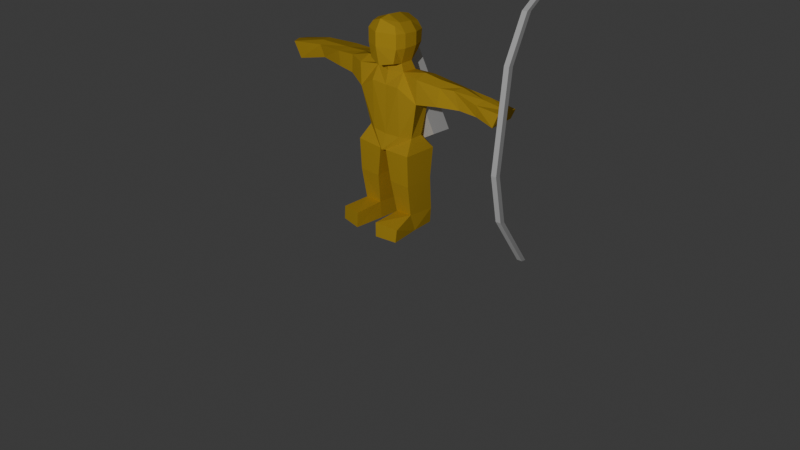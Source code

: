 # Source: archer.blend  (saved by Blender 5.2.45; exported with 4.5.12 LTS)
import bpy
from mathutils import Matrix  # noqa: F401  (used for matrix-valued properties, if any)

bpy.ops.wm.read_factory_settings(use_empty=True)
scene = bpy.context.scene
scene.name = 'Scene'

# ---- collections
col_collection = bpy.data.collections.new('Collection'); scene.collection.children.link(col_collection)

# ---- materials (node trees are filled in below, after node groups)
mat_material_001 = bpy.data.materials.new('Material.001')
mat_material_001.alpha_threshold = 0.0
mat_material_001.use_backface_culling_lightprobe_volume = False
mat_material_001.use_transparent_shadow = False
mat_material_001.diffuse_color = (0.8016, 0.5141, 0.04294, 1.0)
mat_material_001.roughness = 0.5
mat_material_001.line_color = (0.0, 0.0, 0.0, 1.0)
mat_teamcolor = bpy.data.materials.new('TeamColor')

# ---- material node trees
mat_material_001.use_nodes = True; mat_material_001.node_tree.nodes.clear()
_N = mat_material_001.node_tree.nodes; _L = mat_material_001.node_tree.links
n0 = _N.new('NodeFrame'); n0.name = 'Frame'; n0.location = (0, 0)
n0.label = 'Versioning: Use Nodes was removed'
n0.width = 150
n1 = _N.new('ShaderNodeOutputMaterial'); n1.name = 'Material Output'; n1.location = (480, 0)
n1.target = 'EEVEE'
n2 = _N.new('ShaderNodeBsdfPrincipled'); n2.name = 'Principled BSDF'; n2.location = (0, 0)
n2.inputs[0].default_value = (0.8016, 0.5141, 0.04294, 1.0)
n3 = _N.new('ShaderNodeOutputMaterial'); n3.name = 'Material Output.001'; n3.location = (450, 0)
n3.target = 'CYCLES'
n4 = _N.new('ShaderNodeBsdfDiffuse'); n4.name = 'Diffuse BSDF'; n4.location = (0, 0)
n4.inputs[0].default_value = (0.8016, 0.5141, 0.04294, 1.0)
n1.parent = n0
n2.parent = n0
n3.parent = n0
n4.parent = n0
_L.new(n2.outputs[0], n1.inputs[0])
_L.new(n4.outputs[0], n3.inputs[0])
n1.is_active_output = True
mat_teamcolor.use_nodes = True; mat_teamcolor.node_tree.nodes.clear()
_N = mat_teamcolor.node_tree.nodes; _L = mat_teamcolor.node_tree.links
n0 = _N.new('ShaderNodeBsdfPrincipled'); n0.name = 'Principled BSDF'; n0.location = (-200, 100)
n1 = _N.new('ShaderNodeOutputMaterial'); n1.name = 'Material Output'; n1.location = (200, 100)
_L.new(n0.outputs[0], n1.inputs[0])
n1.is_active_output = True

# ---- world
world_world = bpy.data.worlds.new('World'); scene.world = world_world
world_world.use_nodes = True; world_world.node_tree.nodes.clear()
_N = world_world.node_tree.nodes; _L = world_world.node_tree.links
n0 = _N.new('ShaderNodeOutputWorld'); n0.name = 'World Output'; n0.location = (300, 300)
n1 = _N.new('ShaderNodeBackground'); n1.name = 'Background'; n1.location = (10, 300)
n1.inputs[0].default_value = (0.05088, 0.05088, 0.05088, 1.0)
_L.new(n1.outputs[0], n0.inputs[0])
n0.is_active_output = True
world_world.color = (0.05088, 0.05088, 0.05088)
world_world.sun_shadow_jitter_overblur = 0.0

# ---- cameras
cam_camera = bpy.data.cameras.new('Camera')
cam_camera.clip_end = 100.0
cam_camera.ortho_scale = 7.314

# ---- lights
light_light = bpy.data.lights.new('Light', 'POINT')
light_light.energy = 1000.0
light_light.shadow_soft_size = 0.1

# ---- meshes
me_cube_001 = bpy.data.meshes.new('Cube.001')
me_cube_001.from_pydata([(-0.1297, -0.4272, 1.75), (-0.1582, -0.09574, 1.698), (-0.1943, -0.09601, 1.986), (-0.1243, -0.4365, 2.049), (-0.1543, -0.1193, 2.053), (-0.1666, -0.4565, 1.972), (-0.007618, -0.4239, 1.705), (-0.006835, -0.0517, 1.662), (-0.00614, -0.4318, 2.093), (-0.1943, -0.09601, 1.844), (-0.1661, -0.4484, 1.851), (-0.1582, -0.2026, 1.683), (-0.2219, -0.1897, 1.986), (-0.1513, -0.1829, 2.076), (-0.006835, -0.1611, 1.654), (-0.2219, -0.1897, 1.844), (-0.1585, -0.3304, 1.689), (-0.2251, -0.3268, 1.98), (-0.1546, -0.32, 2.07), (-0.2219, -0.327, 1.851), (-0.173, -0.3674, 1.599), (-0.1818, -0.2037, 1.604), (-0.006835, -0.1703, 1.589), (-0.173, -0.4571, 1.457), (-0.1818, -0.1283, 1.463), (-0.006835, -0.1353, 1.455), (-0.3988, -0.4069, 1.596), (-0.3953, -0.1678, 1.588), (-0.3243, -0.4152, 1.406), (-0.3886, -0.1678, 1.342), (-0.1822, -0.3975, 0.9724), (-0.1818, -0.1454, 0.967), (-0.006835, -0.1353, 0.9585), (-0.2931, -0.3315, 0.9724), (-0.2927, -0.2037, 0.967), (-0.609, -0.4239, 1.569), (-0.6742, -0.1912, 1.573), (-0.5868, -0.3649, 1.402), (-0.6499, -0.1748, 1.39), (-1.146, -0.3673, 1.562), (-1.119, -0.1931, 1.529), (-1.193, -0.4183, 1.451), (-1.081, -0.2458, 1.393), (-1.414, -0.386, 1.526), (-1.408, -0.1718, 1.529), (-1.339, -0.413, 1.409), (-1.316, -0.1988, 1.368), (-0.04479, -0.4449, 0.8275), (-0.04411, -0.09925, 0.8088), (-0.345, -0.444, 0.8323), (-0.3444, -0.09841, 0.8224), (-0.1264, -0.4506, 0.1733), (-0.1221, -0.1721, 0.1585), (-0.3302, -0.4437, 0.1733), (-0.3321, -0.1584, 0.1849), (-0.1264, -0.4556, 0.0008174), (-0.1221, -0.1797, -0.0002213), (-0.3162, -0.4454, 0.01548), (-0.3435, -0.2075, 0.009919), (-0.1364, 0.1263, 0.1335), (-0.3917, 0.08202, 0.1211), (-0.1444, 0.1318, -0.013), (-0.3818, 0.09062, -0.01061), (-0.3414, -0.4129, 0.5226), (-0.09594, -0.4134, 0.5201), (-0.3407, -0.114, 0.4958), (-0.09529, -0.1144, 0.4934), (0.1106, -0.4264, 1.75), (0.1445, -0.09574, 1.698), (-0.006835, -0.01293, 1.993), (0.1806, -0.09601, 1.986), (0.1043, -0.4356, 2.049), (0.1407, -0.1193, 2.053), (-0.008086, -0.5027, 1.972), (0.1466, -0.4557, 1.972), (-0.006835, -0.07663, 2.105), (-0.007618, -0.4946, 1.851), (0.1806, -0.09601, 1.844), (0.1471, -0.4476, 1.851), (-0.006835, -0.01293, 1.852), (0.1445, -0.2026, 1.683), (0.2082, -0.1897, 1.986), (0.1376, -0.1829, 2.076), (-0.006835, -0.1828, 2.129), (0.2082, -0.1897, 1.844), (-0.006835, -0.3546, 1.663), (0.1448, -0.3304, 1.689), (0.2049, -0.3268, 1.98), (0.1344, -0.32, 2.07), (-0.0101, -0.3199, 2.123), (0.2082, -0.327, 1.851), (0.1594, -0.3674, 1.599), (0.1682, -0.2037, 1.604), (-0.006835, -0.3995, 1.594), (0.1594, -0.4571, 1.457), (0.1682, -0.1283, 1.463), (-0.006835, -0.4612, 1.452), (0.3833, -0.4069, 1.593), (0.3802, -0.1678, 1.582), (0.3106, -0.4152, 1.406), (0.3749, -0.1678, 1.342), (0.1685, -0.3975, 0.9724), (0.1682, -0.1454, 0.967), (-0.006835, -0.3995, 0.9562), (0.2794, -0.3315, 0.9724), (0.279, -0.2037, 0.967), (0.544, -0.5026, 1.599), (0.5794, -0.2385, 1.593), (0.587, -0.448, 1.394), (0.6047, -0.2513, 1.399), (1.141, -0.4142, 1.606), (1.084, -0.2463, 1.577), (1.14, -0.4461, 1.497), (1.077, -0.2941, 1.434), (1.451, -0.3735, 1.547), (1.402, -0.1652, 1.56), (1.401, -0.4046, 1.419), (1.341, -0.1961, 1.386), (0.03112, -0.4449, 0.8275), (0.03044, -0.09925, 0.8088), (-0.006835, -0.07712, 0.8074), (-0.006835, -0.4549, 0.8218), (0.3314, -0.444, 0.8323), (0.3307, -0.09841, 0.8224), (0.1128, -0.4506, 0.1733), (0.1146, -0.1685, 0.1777), (0.3144, -0.4455, 0.1769), (0.3114, -0.1635, 0.1719), (0.1128, -0.4556, 0.0008174), (0.1084, -0.1797, -0.0002213), (0.3127, -0.4441, 0.005123), (0.3205, -0.2075, 0.009919), (0.1297, 0.1247, 0.1444), (0.3671, 0.08357, 0.1261), (0.1307, 0.1318, -0.013), (0.3681, 0.09062, -0.01061), (0.3277, -0.4129, 0.5226), (0.08227, -0.4134, 0.5201), (0.3271, -0.114, 0.4958), (0.08162, -0.1144, 0.4934), (1.123, -0.3171, 1.606), (1.453, -0.2659, 1.562), (0.1639, -0.2827, 1.602), (0.3801, -0.2802, 1.641), (0.5153, -0.3552, 1.616), (-1.425, -0.2767, 1.536), (-1.142, -0.2839, 1.559), (-0.178, -0.2752, 1.602), (-0.4005, -0.2817, 1.633), (-0.5869, -0.2837, 1.615), (0.7906, -0.256, 1.419), (0.7852, -0.2339, 1.585), (0.7865, -0.4782, 1.608), (0.8252, -0.4552, 1.433), (0.7699, -0.3334, 1.61), (-0.8782, -0.2386, 1.4), (-0.828, -0.2133, 1.583), (-0.8824, -0.375, 1.573), (-0.9248, -0.3502, 1.451), (-0.8535, -0.3141, 1.596), (-0.2311, -0.4506, 0.1733), (-0.2298, -0.4785, 0.0008174), (0.2171, -0.4785, 0.0008174), (0.2244, -0.4506, 0.1733)], [], [(1, 9, 79, 7), (3, 5, 73, 8), (12, 13, 4, 2), (5, 10, 76, 73), (15, 12, 2, 9), (9, 2, 69, 79), (10, 0, 6, 76), (2, 4, 75, 69), (13, 83, 75, 4), (11, 1, 7, 14), (11, 15, 9, 1), (16, 19, 15, 11), (16, 11, 21, 147, 20), (18, 89, 83, 13), (19, 17, 12, 15), (17, 18, 13, 12), (5, 3, 18, 17), (10, 5, 17, 19), (3, 8, 89, 18), (0, 16, 85, 6), (0, 10, 19, 16), (20, 147, 148, 26), (85, 16, 20, 93), (11, 14, 22, 21), (96, 23, 30, 103), (93, 20, 23, 96), (21, 22, 25, 24), (27, 29, 38, 36), (21, 24, 29, 27), (29, 24, 31, 34), (23, 20, 26, 28), (34, 31, 48, 50), (24, 25, 32, 31), (23, 28, 33, 30), (28, 29, 34, 33), (156, 155, 42, 40), (26, 148, 149, 35), (28, 26, 35, 37), (29, 28, 37, 38), (39, 146, 145, 43), (157, 159, 146, 39), (158, 157, 39, 41), (155, 158, 41, 42), (43, 145, 44, 46, 45), (41, 39, 43, 45), (42, 41, 45, 46), (40, 42, 46, 44), (47, 48, 120, 121), (64, 63, 53, 160, 51), (103, 30, 47, 121), (31, 32, 120, 48), (30, 33, 49, 47), (33, 34, 50, 49), (51, 160, 161, 55), (63, 65, 54, 53), (66, 64, 51, 52), (65, 66, 52, 54), (56, 55, 161, 57, 58), (53, 54, 58, 57), (58, 54, 60, 62), (52, 51, 55, 56), (60, 59, 61, 62), (56, 58, 62, 61), (52, 56, 61, 59), (54, 52, 59, 60), (50, 48, 66, 65), (48, 47, 64, 66), (49, 50, 65, 63), (47, 49, 63, 64), (68, 7, 79, 77), (71, 8, 73, 74), (81, 70, 72, 82), (74, 73, 76, 78), (84, 77, 70, 81), (77, 79, 69, 70), (78, 76, 6, 67), (70, 69, 75, 72), (82, 72, 75, 83), (80, 14, 7, 68), (80, 68, 77, 84), (86, 80, 84, 90), (86, 91, 142, 92, 80), (88, 82, 83, 89), (90, 84, 81, 87), (87, 81, 82, 88), (74, 87, 88, 71), (78, 90, 87, 74), (71, 88, 89, 8), (67, 6, 85, 86), (67, 86, 90, 78), (91, 97, 143, 142), (85, 93, 91, 86), (80, 92, 22, 14), (96, 103, 101, 94), (93, 96, 94, 91), (92, 95, 25, 22), (98, 107, 109, 100), (92, 98, 100, 95), (100, 105, 102, 95), (94, 99, 97, 91), (105, 123, 119, 102), (95, 102, 32, 25), (94, 101, 104, 99), (99, 104, 105, 100), (151, 111, 113, 150), (97, 106, 144, 143), (99, 108, 106, 97), (100, 109, 108, 99), (110, 114, 141, 140), (152, 110, 140, 154), (153, 112, 110, 152), (150, 113, 112, 153), (114, 116, 117, 115, 141), (112, 116, 114, 110), (113, 117, 116, 112), (111, 115, 117, 113), (118, 121, 120, 119), (137, 124, 163, 126, 136), (103, 121, 118, 101), (102, 119, 120, 32), (101, 118, 122, 104), (104, 122, 123, 105), (124, 128, 162, 163), (136, 126, 127, 138), (139, 125, 124, 137), (138, 127, 125, 139), (129, 131, 130, 162, 128), (126, 130, 131, 127), (131, 135, 133, 127), (125, 129, 128, 124), (133, 135, 134, 132), (129, 134, 135, 131), (125, 132, 134, 129), (127, 133, 132, 125), (123, 138, 139, 119), (119, 139, 137, 118), (122, 136, 138, 123), (118, 137, 136, 122), (142, 143, 98, 92), (143, 144, 107, 98), (154, 140, 111, 151), (140, 141, 115, 111), (148, 147, 21, 27), (159, 149, 36, 156), (149, 148, 27, 36), (145, 146, 40, 44), (144, 154, 151, 107), (109, 150, 153, 108), (108, 153, 152, 106), (106, 152, 154, 144), (107, 151, 150, 109), (146, 159, 156, 40), (38, 37, 158, 155), (37, 35, 157, 158), (35, 149, 159, 157), (36, 38, 155, 156), (161, 160, 53, 57), (163, 162, 130, 126)])
me_cube_001.materials.append(mat_material_001)
me_cube_001.use_remesh_preserve_volume = False
me_cube_001.use_remesh_preserve_attributes = False
me_cube_001.use_mirror_vertex_groups = False
me_cube_001.update()
me_cube = bpy.data.meshes.new('Cube')
me_cube.from_pydata([(-0.06649, -0.07168, -1.422), (-0.06491, -0.03621, 1.412), (-0.06649, 0.1047, -1.422), (-0.06491, 0.1401, 1.412), (0.06795, -0.07168, -1.422), (0.06953, -0.03621, 1.412), (0.06795, 0.1047, -1.422), (0.06953, 0.1401, 1.412), (-0.08535, 0.4139, -2.76), (-0.08535, 0.5902, -2.76), (0.04909, 0.4139, -2.76), (0.04909, 0.5902, -2.76), (-0.1844, 1.361, -3.66), (-0.1844, 1.538, -3.66), (-0.04994, 1.361, -3.66), (-0.04994, 1.538, -3.66), (-0.1085, 0.3881, 2.71), (-0.1085, 0.5644, 2.71), (0.02591, 0.3881, 2.71), (0.02591, 0.5644, 2.71), (-0.2222, 1.53, 3.97), (-0.2222, 1.706, 3.97), (-0.0878, 1.53, 3.97), (-0.0878, 1.706, 3.97)], [], [(0, 1, 3, 2), (2, 3, 7, 6), (6, 7, 5, 4), (4, 5, 1, 0), (4, 0, 8, 10), (5, 7, 19, 18), (11, 10, 14, 15), (2, 6, 11, 9), (0, 2, 9, 8), (6, 4, 10, 11), (13, 15, 14, 12), (8, 9, 13, 12), (10, 8, 12, 14), (9, 11, 15, 13), (18, 19, 23, 22), (3, 1, 16, 17), (1, 5, 18, 16), (7, 3, 17, 19), (23, 21, 20, 22), (17, 16, 20, 21), (16, 18, 22, 20), (19, 17, 21, 23)])
_uv = me_cube.uv_layers.new(name='UVMap')
_uv.uv.foreach_set('vector', [0.375, 0.0, 0.625, 0.0, 0.625, 0.25, 0.375, 0.25, 0.375, 0.25, 0.625, 0.25, 0.625, 0.5, 0.375, 0.5, 0.375, 0.5, 0.625, 0.5, 0.625, 0.75, 0.375, 0.75, 0.375, 0.75, 0.625, 0.75, 0.625, 1.0, 0.375, 1.0, 0.375, 0.75, 0.375, 1.0, 0.375, 1.0, 0.375, 0.75, 0.625, 0.75, 0.625, 0.5, 0.625, 0.5, 0.625, 0.75, 0.375, 0.5, 0.375, 0.75, 0.375, 0.75, 0.375, 0.5, 0.375, 0.25, 0.375, 0.5, 0.375, 0.5, 0.375, 0.25, 0.375, 0.0, 0.375, 0.25, 0.375, 0.25, 0.375, 0.0, 0.375, 0.5, 0.375, 0.75, 0.375, 0.75, 0.375, 0.5, 0.125, 0.5, 0.375, 0.5, 0.375, 0.75, 0.125, 0.75, 0.375, 0.0, 0.375, 0.25, 0.375, 0.25, 0.375, 0.0, 0.375, 0.75, 0.375, 1.0, 0.375, 1.0, 0.375, 0.75, 0.375, 0.25, 0.375, 0.5, 0.375, 0.5, 0.375, 0.25, 0.625, 0.75, 0.625, 0.5, 0.625, 0.5, 0.625, 0.75, 0.625, 0.25, 0.625, 0.0, 0.625, 0.0, 0.625, 0.25, 0.625, 1.0, 0.625, 0.75, 0.625, 0.75, 0.625, 1.0, 0.625, 0.5, 0.625, 0.25, 0.625, 0.25, 0.625, 0.5, 0.625, 0.5, 0.875, 0.5, 0.875, 0.75, 0.625, 0.75, 0.625, 0.25, 0.625, 0.0, 0.625, 0.0, 0.625, 0.25, 0.625, 1.0, 0.625, 0.75, 0.625, 0.75, 0.625, 1.0, 0.625, 0.5, 0.625, 0.25, 0.625, 0.25, 0.625, 0.5])
me_cube.update()
me_cube_002 = bpy.data.meshes.new('Cube.002')
me_cube_002.from_pydata([(-0.1613, -0.1691, -0.5133), (-0.1613, -0.1691, 0.5133), (-0.1613, 0.1691, -0.5133), (-0.1613, 0.1691, 0.5133), (0.1613, -0.1691, -0.5133), (0.1613, -0.1691, 0.5133), (0.1613, 0.1691, -0.5133), (0.1613, 0.1691, 0.5133)], [], [(0, 1, 3, 2), (2, 3, 7, 6), (6, 7, 5, 4), (4, 5, 1, 0), (2, 6, 4, 0), (7, 3, 1, 5)])
_uv = me_cube_002.uv_layers.new(name='UVMap')
_uv.uv.foreach_set('vector', [0.375, 0.0, 0.625, 0.0, 0.625, 0.25, 0.375, 0.25, 0.375, 0.25, 0.625, 0.25, 0.625, 0.5, 0.375, 0.5, 0.375, 0.5, 0.625, 0.5, 0.625, 0.75, 0.375, 0.75, 0.375, 0.75, 0.625, 0.75, 0.625, 1.0, 0.375, 1.0, 0.125, 0.5, 0.375, 0.5, 0.375, 0.75, 0.125, 0.75, 0.625, 0.5, 0.875, 0.5, 0.875, 0.75, 0.625, 0.75])
me_cube_002.materials.append(mat_teamcolor)
me_cube_002.update()
arm_armature = bpy.data.armatures.new('Armature')  # bones are not reproduced

# ---- objects
ob_light = bpy.data.objects.new('Light', light_light)
ob_camera = bpy.data.objects.new('Camera', cam_camera)
ob_cube_001 = bpy.data.objects.new('Cube.001', me_cube_001)
ob_cube = bpy.data.objects.new('Cube', me_cube)
ob_cube_002 = bpy.data.objects.new('Cube.002', me_cube_002)
ob_armature = bpy.data.objects.new('Armature', arm_armature)

# ---- transforms, parenting, visibility, modifiers, constraints
ob_light.location = (4.251, -7.038, 5.1)
ob_light.rotation_euler = (0.6503, 0.05522, 1.866)
ob_light.lock_rotations_4d = False
ob_light.empty_display_type = 'ARROWS'
ob_light.color = (0.0, 0.0, 0.0, 0.0)
ob_light.lineart.crease_threshold = 0.0
ob_camera.location = (7.359, -6.926, 4.958)
ob_camera.rotation_euler = (1.109, 0.0, 0.8149)
ob_camera.lock_rotations_4d = False
ob_camera.empty_display_type = 'ARROWS'
ob_camera.color = (0.0, 0.0, 0.0, 0.0)
ob_camera.display_type = 'WIRE'
ob_camera.lineart.crease_threshold = 0.0
ob_cube_001.location = (-0.01998, -0.3001, 0.009954)
ob_cube_001.rotation_euler = (0.0, -0.0, 3.142)
ob_cube_001.lock_rotations_4d = False
ob_cube_001.empty_display_type = 'ARROWS'
ob_cube_001.lineart.crease_threshold = 0.0
ob_cube.location = (1.424, -0.1318, 1.477)
ob_cube.rotation_euler = (0.1626, -3.158, 0.1139)
ob_cube.scale = (0.4008, 0.3272, 0.3454)
ob_cube_002.location = (-0.003067, 0.2071, 1.322)
ob_cube_002.rotation_euler = (0.0, -0.5256, 0.0)
ob_cube_002.scale = (1.006, 0.6081, 0.9115)
ob_armature.location = (-0.01043, 0.0003398, 0.9853)
ob_armature.scale = (0.4395, 0.4395, 0.4395)

# ---- collection membership
col_collection.objects.link(ob_light)
col_collection.objects.link(ob_camera)
col_collection.objects.link(ob_cube_001)
col_collection.objects.link(ob_cube)
col_collection.objects.link(ob_cube_002)
col_collection.objects.link(ob_armature)

# ---- scene / render settings (as saved in the file)
scene.camera = ob_camera
scene.frame_start = 1; scene.frame_end = 250; scene.frame_set(0)
scene.render.engine = 'BLENDER_EEVEE_NEXT'
scene.render.bake_bias = 0.0
scene.render.bake_samples = 0
scene.eevee.fast_gi_thickness_far = 0.0
bpy.context.view_layer.update()
